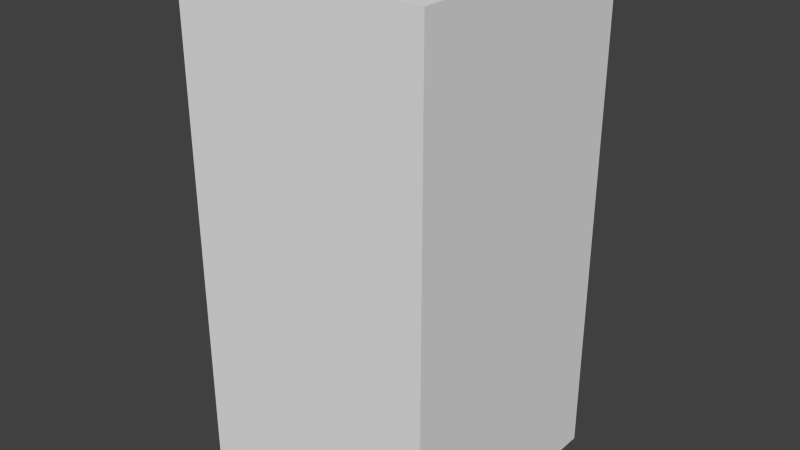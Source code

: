 # Source: brownTreeFive.blend  (saved by Blender 2.68.0; exported with 4.5.12 LTS)
import bpy
from mathutils import Matrix  # noqa: F401  (used for matrix-valued properties, if any)

bpy.ops.wm.read_factory_settings(use_empty=True)
scene = bpy.context.scene
scene.name = 'Scene'

# ---- collections
col_collection_1 = bpy.data.collections.new('Collection 1'); scene.collection.children.link(col_collection_1)

# ---- world
world_world = bpy.data.worlds.new('World'); scene.world = world_world
world_world.color = (0.05088, 0.05088, 0.05088)
world_world.use_sun_shadow = False
world_world.sun_shadow_jitter_overblur = 0.0
world_world.cycles.sampling_method = 'MANUAL'
world_world.cycles.sample_map_resolution = 256

# ---- meshes
me_browntreefive = bpy.data.meshes.new('brownTreeFive')
me_browntreefive.from_pydata([(-0.5, -0.5, -1.0), (-0.5, 0.5, -1.0), (0.5, 0.5, -1.0), (0.5, -0.5, -1.0), (-0.5, -0.5, 1.0), (-0.5, 0.5, 1.0), (0.5, 0.5, 1.0), (0.5, -0.5, 1.0)], [], [(4, 5, 1, 0), (5, 6, 2, 1), (6, 7, 3, 2), (7, 4, 0, 3), (0, 1, 2, 3), (7, 6, 5, 4)])
me_browntreefive.use_remesh_preserve_volume = False
me_browntreefive.use_remesh_preserve_attributes = False
me_browntreefive.use_mirror_vertex_groups = False
me_browntreefive.update()

# ---- objects
ob_browntreefive = bpy.data.objects.new('brownTreeFive', me_browntreefive)

# ---- transforms, parenting, visibility, modifiers, constraints
ob_browntreefive.location = (0.0, 0.0, 0.0)
ob_browntreefive.lineart.crease_threshold = 0.0

# ---- collection membership
col_collection_1.objects.link(ob_browntreefive)

# ---- scene / render settings (as saved in the file)
scene.frame_start = 1; scene.frame_end = 250; scene.frame_set(1)
scene.render.engine = 'BLENDER_EEVEE_NEXT'
scene.render.image_settings.color_mode = 'RGB'
scene.render.image_settings.compression = 90
scene.render.resolution_percentage = 50
scene.render.dither_intensity = 0.0
scene.cycles.use_denoising = False
scene.cycles.samples = 10
scene.cycles.sampling_pattern = 'TABULATED_SOBOL'
scene.cycles.light_sampling_threshold = 0.0
scene.cycles.use_adaptive_sampling = False
scene.cycles.use_light_tree = False
scene.cycles.blur_glossy = 0.0
scene.cycles.volume_bounces = 1
scene.cycles.pixel_filter_type = 'GAUSSIAN'
scene.cycles.sample_clamp_indirect = 0.0
scene.view_settings.view_transform = 'Standard'
bpy.context.view_layer.update()

# ---- added for rendering (the .blend has no active camera and no usable light): camera, sun
cam_auto = bpy.data.cameras.new('AutoCamera')
cam_auto.lens = 50.0
cam_auto.sensor_width = 36.0
cam_auto.clip_end = 1000.0
ob_auto_camera = bpy.data.objects.new('AutoCamera', cam_auto)
scene.collection.objects.link(ob_auto_camera)
ob_auto_camera.location = (2.26633, -2.71959, 1.81306)
ob_auto_camera.rotation_euler = (1.09748, -7.21219e-08, 0.694738)
scene.camera = ob_auto_camera
light_auto_sun = bpy.data.lights.new('AutoSun', 'SUN')
light_auto_sun.energy = 3.0
light_auto_sun.angle = 0.0523599
ob_auto_sun = bpy.data.objects.new('AutoSun', light_auto_sun)
scene.collection.objects.link(ob_auto_sun)
ob_auto_sun.rotation_euler = (0.872665, 0.174533, 0.523599)
bpy.context.view_layer.update()
